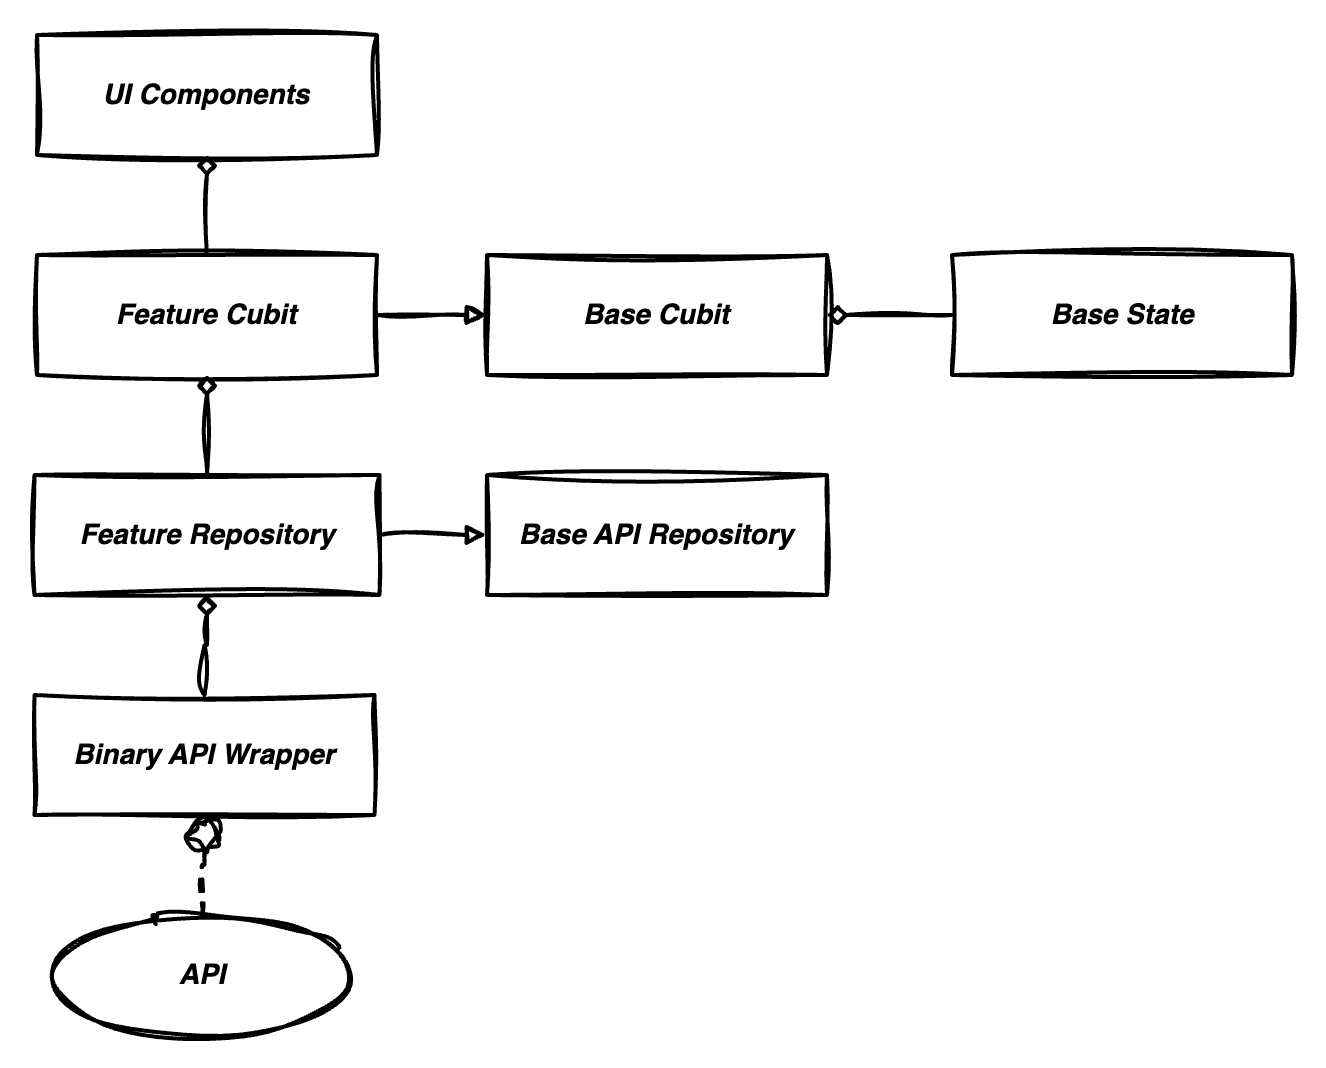

The diagram above was exported from draw.io. Its source (the exported page's mxGraphModel, read from the mxfile embedded in the PNG):
<mxGraphModel dx="2092" dy="1813" grid="1" gridSize="10" guides="1" tooltips="1" connect="1" arrows="1" fold="1" page="1" pageScale="1" pageWidth="850" pageHeight="1100" math="0" shadow="0">
  <root>
    <mxCell id="0" />
    <mxCell id="1" parent="0" />
    <mxCell id="IGg63-WKs-m-qAbdVnEL-50" value="&lt;span style=&quot;&quot;&gt;&lt;font style=&quot;&quot;&gt;&lt;span&gt;Base API Repository&lt;/span&gt;&lt;br&gt;&lt;/font&gt;&lt;/span&gt;" style="rounded=0;whiteSpace=wrap;html=1;sketch=1;curveFitting=1;jiggle=2;fontSize=14;fontStyle=3;startSize=50;strokeWidth=2;shadow=0;dashed=0;arcSize=4;" parent="1" vertex="1">
      <mxGeometry x="-565" y="-850" width="170" height="60" as="geometry" />
    </mxCell>
    <mxCell id="YMWdoubiEic3nJtBfIlK-10" value="&lt;span&gt;&lt;span&gt;&lt;font style=&quot;font-size: 14px;&quot;&gt;Binary API Wrapper&lt;br&gt;&lt;/font&gt;&lt;/span&gt;&lt;/span&gt;" style="rounded=0;whiteSpace=wrap;html=1;sketch=1;curveFitting=1;jiggle=2;fontSize=14;fontStyle=3;startSize=50;strokeWidth=2;shadow=0;dashed=0;arcSize=4;" parent="1" vertex="1">
      <mxGeometry x="-791.25" y="-740" width="170" height="60" as="geometry" />
    </mxCell>
    <mxCell id="oxd1AN75Vg3AiaZAubvh-1" style="edgeStyle=orthogonalEdgeStyle;rounded=0;orthogonalLoop=1;jettySize=auto;html=1;exitX=0.5;exitY=0;exitDx=0;exitDy=0;entryX=0.5;entryY=1;entryDx=0;entryDy=0;endArrow=diamond;endFill=0;sketch=1;curveFitting=1;jiggle=2;strokeWidth=2;fontStyle=3" parent="1" source="YMWdoubiEic3nJtBfIlK-10" target="oxd1AN75Vg3AiaZAubvh-2" edge="1">
      <mxGeometry relative="1" as="geometry" />
    </mxCell>
    <mxCell id="7Izyg6F2nDNsNUzlnIEZ-1" style="edgeStyle=orthogonalEdgeStyle;rounded=0;orthogonalLoop=1;jettySize=auto;html=1;entryX=0.5;entryY=1;entryDx=0;entryDy=0;endArrow=circle;endFill=0;sketch=1;curveFitting=1;jiggle=2;dashed=1;strokeWidth=2;exitX=0.5;exitY=0;exitDx=0;exitDy=0;fontStyle=3" parent="1" source="gJOojatnoc0kgtdwVnqg-1" target="YMWdoubiEic3nJtBfIlK-10" edge="1">
      <mxGeometry relative="1" as="geometry">
        <mxPoint x="-447.5" y="-590" as="sourcePoint" />
      </mxGeometry>
    </mxCell>
    <mxCell id="gJOojatnoc0kgtdwVnqg-1" value="&lt;font style=&quot;font-size: 14px;&quot;&gt;&lt;span&gt;API&lt;/span&gt;&lt;/font&gt;" style="ellipse;whiteSpace=wrap;html=1;fontStyle=3;fontSize=12;sketch=1;curveFitting=1;jiggle=2;strokeWidth=2;" parent="1" vertex="1">
      <mxGeometry x="-782.5" y="-630" width="150" height="60" as="geometry" />
    </mxCell>
    <mxCell id="oxd1AN75Vg3AiaZAubvh-3" style="edgeStyle=orthogonalEdgeStyle;rounded=0;orthogonalLoop=1;jettySize=auto;html=1;exitX=1;exitY=0.5;exitDx=0;exitDy=0;entryX=0;entryY=0.5;entryDx=0;entryDy=0;endArrow=block;endFill=0;sketch=1;curveFitting=1;jiggle=2;strokeWidth=2;fontStyle=3" parent="1" source="oxd1AN75Vg3AiaZAubvh-2" target="IGg63-WKs-m-qAbdVnEL-50" edge="1">
      <mxGeometry relative="1" as="geometry" />
    </mxCell>
    <mxCell id="oxd1AN75Vg3AiaZAubvh-2" value="&lt;span style=&quot;&quot;&gt;&lt;font style=&quot;&quot;&gt;&lt;span&gt;Feature Repository&lt;/span&gt;&lt;br&gt;&lt;/font&gt;&lt;/span&gt;" style="rounded=0;whiteSpace=wrap;html=1;sketch=1;curveFitting=1;jiggle=2;fontSize=14;fontStyle=3;startSize=50;strokeWidth=2;shadow=0;dashed=0;arcSize=4;" parent="1" vertex="1">
      <mxGeometry x="-791.25" y="-850" width="172.5" height="60" as="geometry" />
    </mxCell>
    <mxCell id="oxd1AN75Vg3AiaZAubvh-5" value="&lt;span&gt;Base Cubit&lt;/span&gt;" style="rounded=0;whiteSpace=wrap;html=1;sketch=1;curveFitting=1;jiggle=2;fontSize=14;fontStyle=3;startSize=50;strokeWidth=2;shadow=0;dashed=0;arcSize=4;" parent="1" vertex="1">
      <mxGeometry x="-565" y="-960" width="170" height="60" as="geometry" />
    </mxCell>
    <mxCell id="oxd1AN75Vg3AiaZAubvh-7" value="&lt;span&gt;Base State&lt;/span&gt;" style="rounded=0;whiteSpace=wrap;html=1;sketch=1;curveFitting=1;jiggle=2;fontSize=14;fontStyle=3;startSize=50;strokeWidth=2;shadow=0;dashed=0;arcSize=4;" parent="1" vertex="1">
      <mxGeometry x="-332.5" y="-960" width="170" height="60" as="geometry" />
    </mxCell>
    <mxCell id="oxd1AN75Vg3AiaZAubvh-8" style="edgeStyle=orthogonalEdgeStyle;rounded=0;orthogonalLoop=1;jettySize=auto;html=1;entryX=1;entryY=0.5;entryDx=0;entryDy=0;endArrow=diamond;endFill=0;sketch=1;curveFitting=1;jiggle=2;strokeWidth=2;fontStyle=3" parent="1" source="oxd1AN75Vg3AiaZAubvh-7" target="oxd1AN75Vg3AiaZAubvh-5" edge="1">
      <mxGeometry relative="1" as="geometry" />
    </mxCell>
    <mxCell id="oxd1AN75Vg3AiaZAubvh-9" value="&lt;span&gt;Feature Cubit&lt;/span&gt;" style="rounded=0;whiteSpace=wrap;html=1;sketch=1;curveFitting=1;jiggle=2;fontSize=14;fontStyle=3;startSize=50;strokeWidth=2;shadow=0;dashed=0;arcSize=4;" parent="1" vertex="1">
      <mxGeometry x="-790" y="-960" width="170" height="60" as="geometry" />
    </mxCell>
    <mxCell id="oxd1AN75Vg3AiaZAubvh-10" style="edgeStyle=orthogonalEdgeStyle;rounded=0;orthogonalLoop=1;jettySize=auto;html=1;exitX=1;exitY=0.5;exitDx=0;exitDy=0;entryX=0;entryY=0.5;entryDx=0;entryDy=0;endArrow=block;endFill=0;sketch=1;curveFitting=1;jiggle=2;strokeWidth=2;fontStyle=3" parent="1" source="oxd1AN75Vg3AiaZAubvh-9" target="oxd1AN75Vg3AiaZAubvh-5" edge="1">
      <mxGeometry relative="1" as="geometry" />
    </mxCell>
    <mxCell id="oxd1AN75Vg3AiaZAubvh-11" value="&lt;span&gt;UI Components&lt;/span&gt;" style="rounded=0;whiteSpace=wrap;html=1;sketch=1;curveFitting=1;jiggle=2;fontSize=14;fontStyle=3;startSize=50;strokeWidth=2;shadow=0;dashed=0;arcSize=4;" parent="1" vertex="1">
      <mxGeometry x="-790" y="-1070" width="170" height="60" as="geometry" />
    </mxCell>
    <mxCell id="oxd1AN75Vg3AiaZAubvh-6" style="edgeStyle=orthogonalEdgeStyle;rounded=0;orthogonalLoop=1;jettySize=auto;html=1;exitX=0.5;exitY=0;exitDx=0;exitDy=0;entryX=0.5;entryY=1;entryDx=0;entryDy=0;endArrow=diamond;endFill=0;sketch=1;curveFitting=1;jiggle=2;strokeWidth=2;fontStyle=3" parent="1" source="oxd1AN75Vg3AiaZAubvh-2" target="oxd1AN75Vg3AiaZAubvh-9" edge="1">
      <mxGeometry relative="1" as="geometry" />
    </mxCell>
    <mxCell id="oxd1AN75Vg3AiaZAubvh-13" style="edgeStyle=orthogonalEdgeStyle;rounded=0;orthogonalLoop=1;jettySize=auto;html=1;exitX=0.5;exitY=0;exitDx=0;exitDy=0;entryX=0.5;entryY=1;entryDx=0;entryDy=0;endArrow=diamond;endFill=0;sketch=1;curveFitting=1;jiggle=2;strokeWidth=2;fontStyle=3" parent="1" source="oxd1AN75Vg3AiaZAubvh-9" target="oxd1AN75Vg3AiaZAubvh-11" edge="1">
      <mxGeometry relative="1" as="geometry" />
    </mxCell>
  </root>
</mxGraphModel>